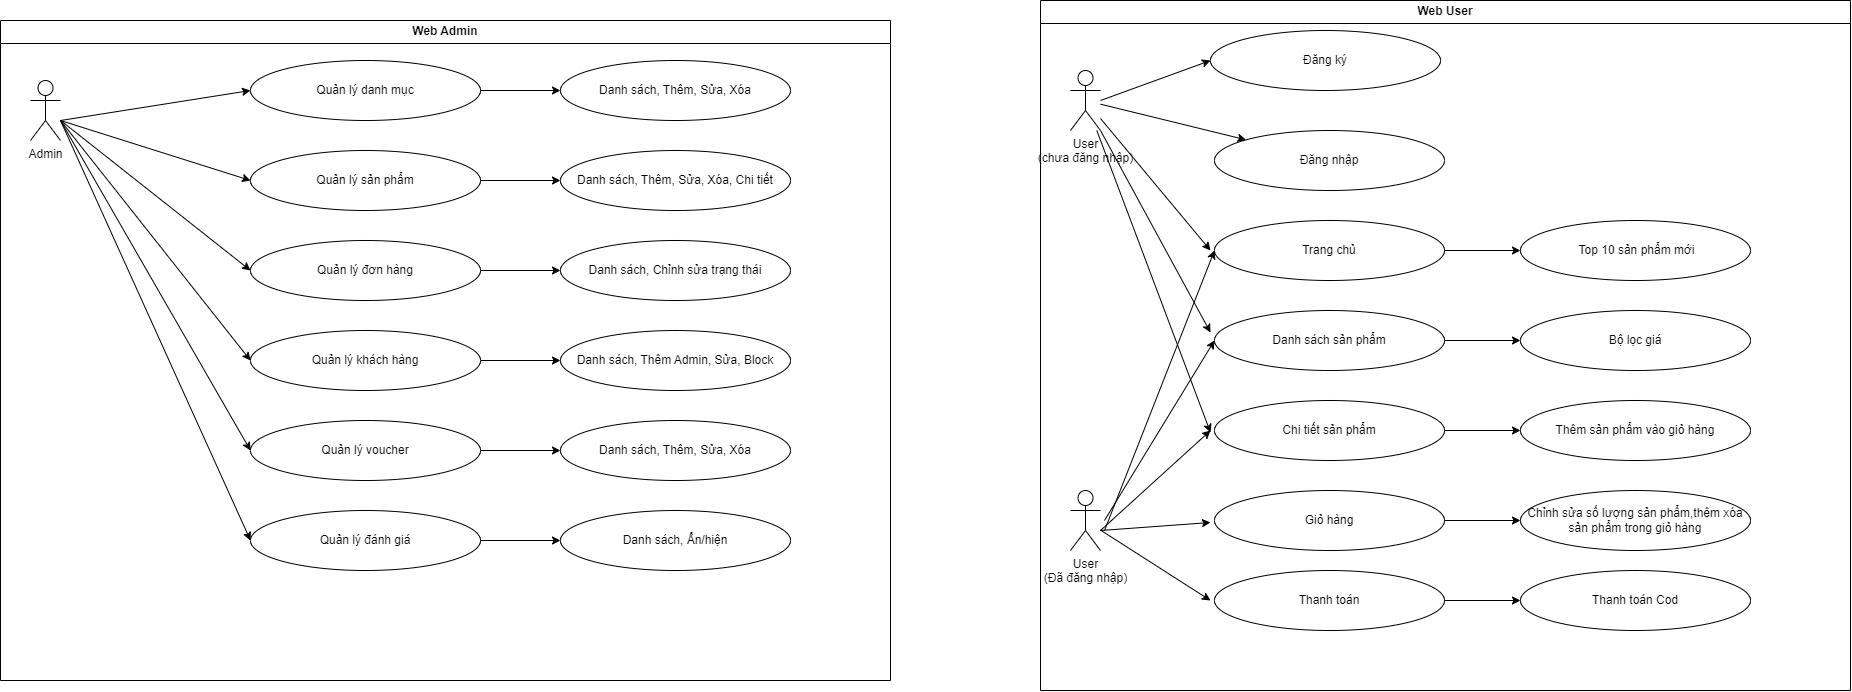

The diagram above was exported from draw.io. Its source (the exported page's mxGraphModel, read from the mxfile embedded in the PNG):
<mxGraphModel dx="3160" dy="2407" grid="1" gridSize="10" guides="1" tooltips="1" connect="1" arrows="1" fold="1" page="1" pageScale="1" pageWidth="827" pageHeight="1169" math="0" shadow="0">
  <root>
    <mxCell id="0" />
    <mxCell id="1" parent="0" />
    <mxCell id="oE4zldKcoe96g45vY_sw-4" value="&lt;font style=&quot;vertical-align: inherit;&quot;&gt;&lt;font style=&quot;vertical-align: inherit;&quot;&gt;Web Admin&lt;/font&gt;&lt;/font&gt;" style="swimlane;whiteSpace=wrap;html=1;" parent="1" vertex="1">
      <mxGeometry x="-640" y="-990" width="890" height="660" as="geometry" />
    </mxCell>
    <mxCell id="oE4zldKcoe96g45vY_sw-1" value="&lt;font style=&quot;vertical-align: inherit;&quot;&gt;&lt;font style=&quot;vertical-align: inherit;&quot;&gt;Admin&lt;/font&gt;&lt;/font&gt;" style="shape=umlActor;verticalLabelPosition=bottom;verticalAlign=top;html=1;outlineConnect=0;" parent="oE4zldKcoe96g45vY_sw-4" vertex="1">
      <mxGeometry x="30" y="60" width="30" height="60" as="geometry" />
    </mxCell>
    <mxCell id="oE4zldKcoe96g45vY_sw-71" style="edgeStyle=orthogonalEdgeStyle;rounded=0;orthogonalLoop=1;jettySize=auto;html=1;" parent="oE4zldKcoe96g45vY_sw-4" source="oE4zldKcoe96g45vY_sw-5" target="oE4zldKcoe96g45vY_sw-14" edge="1">
      <mxGeometry relative="1" as="geometry" />
    </mxCell>
    <mxCell id="oE4zldKcoe96g45vY_sw-5" value="Quản lý danh mục" style="ellipse;whiteSpace=wrap;html=1;" parent="oE4zldKcoe96g45vY_sw-4" vertex="1">
      <mxGeometry x="250" y="40" width="230" height="60" as="geometry" />
    </mxCell>
    <mxCell id="oE4zldKcoe96g45vY_sw-72" style="edgeStyle=orthogonalEdgeStyle;rounded=0;orthogonalLoop=1;jettySize=auto;html=1;entryX=0;entryY=0.5;entryDx=0;entryDy=0;" parent="oE4zldKcoe96g45vY_sw-4" source="oE4zldKcoe96g45vY_sw-9" target="oE4zldKcoe96g45vY_sw-32" edge="1">
      <mxGeometry relative="1" as="geometry" />
    </mxCell>
    <mxCell id="oE4zldKcoe96g45vY_sw-9" value="Quản lý sản phẩm" style="ellipse;whiteSpace=wrap;html=1;" parent="oE4zldKcoe96g45vY_sw-4" vertex="1">
      <mxGeometry x="250" y="130" width="230" height="60" as="geometry" />
    </mxCell>
    <mxCell id="oE4zldKcoe96g45vY_sw-73" style="edgeStyle=orthogonalEdgeStyle;rounded=0;orthogonalLoop=1;jettySize=auto;html=1;entryX=0;entryY=0.5;entryDx=0;entryDy=0;" parent="oE4zldKcoe96g45vY_sw-4" source="oE4zldKcoe96g45vY_sw-10" target="oE4zldKcoe96g45vY_sw-49" edge="1">
      <mxGeometry relative="1" as="geometry" />
    </mxCell>
    <mxCell id="oE4zldKcoe96g45vY_sw-10" value="Quản lý đơn hàng" style="ellipse;whiteSpace=wrap;html=1;" parent="oE4zldKcoe96g45vY_sw-4" vertex="1">
      <mxGeometry x="250" y="220" width="230" height="60" as="geometry" />
    </mxCell>
    <mxCell id="oE4zldKcoe96g45vY_sw-74" style="edgeStyle=orthogonalEdgeStyle;rounded=0;orthogonalLoop=1;jettySize=auto;html=1;entryX=0;entryY=0.5;entryDx=0;entryDy=0;" parent="oE4zldKcoe96g45vY_sw-4" source="oE4zldKcoe96g45vY_sw-11" target="oE4zldKcoe96g45vY_sw-50" edge="1">
      <mxGeometry relative="1" as="geometry" />
    </mxCell>
    <mxCell id="oE4zldKcoe96g45vY_sw-11" value="Quản lý khách hàng" style="ellipse;whiteSpace=wrap;html=1;" parent="oE4zldKcoe96g45vY_sw-4" vertex="1">
      <mxGeometry x="250" y="310" width="230" height="60" as="geometry" />
    </mxCell>
    <mxCell id="oE4zldKcoe96g45vY_sw-75" style="edgeStyle=orthogonalEdgeStyle;rounded=0;orthogonalLoop=1;jettySize=auto;html=1;" parent="oE4zldKcoe96g45vY_sw-4" source="oE4zldKcoe96g45vY_sw-12" target="oE4zldKcoe96g45vY_sw-69" edge="1">
      <mxGeometry relative="1" as="geometry" />
    </mxCell>
    <mxCell id="oE4zldKcoe96g45vY_sw-12" value="Quản lý voucher" style="ellipse;whiteSpace=wrap;html=1;" parent="oE4zldKcoe96g45vY_sw-4" vertex="1">
      <mxGeometry x="250" y="400" width="230" height="60" as="geometry" />
    </mxCell>
    <mxCell id="oE4zldKcoe96g45vY_sw-76" style="edgeStyle=orthogonalEdgeStyle;rounded=0;orthogonalLoop=1;jettySize=auto;html=1;entryX=0;entryY=0.5;entryDx=0;entryDy=0;" parent="oE4zldKcoe96g45vY_sw-4" source="oE4zldKcoe96g45vY_sw-13" target="oE4zldKcoe96g45vY_sw-70" edge="1">
      <mxGeometry relative="1" as="geometry" />
    </mxCell>
    <mxCell id="oE4zldKcoe96g45vY_sw-13" value="Quản lý đánh giá" style="ellipse;whiteSpace=wrap;html=1;" parent="oE4zldKcoe96g45vY_sw-4" vertex="1">
      <mxGeometry x="250" y="490" width="230" height="60" as="geometry" />
    </mxCell>
    <mxCell id="oE4zldKcoe96g45vY_sw-14" value="Danh sách, Thêm, Sửa, Xóa" style="ellipse;whiteSpace=wrap;html=1;" parent="oE4zldKcoe96g45vY_sw-4" vertex="1">
      <mxGeometry x="560" y="40" width="230" height="60" as="geometry" />
    </mxCell>
    <mxCell id="oE4zldKcoe96g45vY_sw-15" value="" style="endArrow=classic;html=1;rounded=0;entryX=0;entryY=0.5;entryDx=0;entryDy=0;" parent="oE4zldKcoe96g45vY_sw-4" target="oE4zldKcoe96g45vY_sw-5" edge="1">
      <mxGeometry width="50" height="50" relative="1" as="geometry">
        <mxPoint x="60" y="100" as="sourcePoint" />
        <mxPoint x="150" y="65" as="targetPoint" />
      </mxGeometry>
    </mxCell>
    <mxCell id="oE4zldKcoe96g45vY_sw-16" value="" style="endArrow=classic;html=1;rounded=0;entryX=0;entryY=0.5;entryDx=0;entryDy=0;" parent="oE4zldKcoe96g45vY_sw-4" edge="1">
      <mxGeometry width="50" height="50" relative="1" as="geometry">
        <mxPoint x="60" y="100" as="sourcePoint" />
        <mxPoint x="250" y="160" as="targetPoint" />
      </mxGeometry>
    </mxCell>
    <mxCell id="oE4zldKcoe96g45vY_sw-17" value="" style="endArrow=classic;html=1;rounded=0;entryX=0;entryY=0.5;entryDx=0;entryDy=0;" parent="oE4zldKcoe96g45vY_sw-4" target="oE4zldKcoe96g45vY_sw-10" edge="1">
      <mxGeometry width="50" height="50" relative="1" as="geometry">
        <mxPoint x="60" y="99.88" as="sourcePoint" />
        <mxPoint x="250" y="164.88" as="targetPoint" />
      </mxGeometry>
    </mxCell>
    <mxCell id="oE4zldKcoe96g45vY_sw-18" value="" style="endArrow=classic;html=1;rounded=0;entryX=0;entryY=0.5;entryDx=0;entryDy=0;" parent="oE4zldKcoe96g45vY_sw-4" target="oE4zldKcoe96g45vY_sw-11" edge="1">
      <mxGeometry width="50" height="50" relative="1" as="geometry">
        <mxPoint x="60" y="100" as="sourcePoint" />
        <mxPoint x="250" y="280" as="targetPoint" />
      </mxGeometry>
    </mxCell>
    <mxCell id="oE4zldKcoe96g45vY_sw-19" value="" style="endArrow=classic;html=1;rounded=0;entryX=0;entryY=0.5;entryDx=0;entryDy=0;" parent="oE4zldKcoe96g45vY_sw-4" target="oE4zldKcoe96g45vY_sw-12" edge="1">
      <mxGeometry width="50" height="50" relative="1" as="geometry">
        <mxPoint x="60" y="100" as="sourcePoint" />
        <mxPoint x="250" y="361.71000000000004" as="targetPoint" />
      </mxGeometry>
    </mxCell>
    <mxCell id="oE4zldKcoe96g45vY_sw-21" value="" style="endArrow=classic;html=1;rounded=0;entryX=0;entryY=0.5;entryDx=0;entryDy=0;" parent="oE4zldKcoe96g45vY_sw-4" target="oE4zldKcoe96g45vY_sw-13" edge="1">
      <mxGeometry width="50" height="50" relative="1" as="geometry">
        <mxPoint x="60" y="100" as="sourcePoint" />
        <mxPoint x="237" y="440" as="targetPoint" />
      </mxGeometry>
    </mxCell>
    <mxCell id="oE4zldKcoe96g45vY_sw-32" value="Danh sách, Thêm, Sửa, Xóa, Chi tiết" style="ellipse;whiteSpace=wrap;html=1;" parent="oE4zldKcoe96g45vY_sw-4" vertex="1">
      <mxGeometry x="560" y="130" width="230" height="60" as="geometry" />
    </mxCell>
    <mxCell id="oE4zldKcoe96g45vY_sw-49" value="Danh sách, Chỉnh sửa trạng thái" style="ellipse;whiteSpace=wrap;html=1;" parent="oE4zldKcoe96g45vY_sw-4" vertex="1">
      <mxGeometry x="560" y="220" width="230" height="60" as="geometry" />
    </mxCell>
    <mxCell id="oE4zldKcoe96g45vY_sw-50" value="Danh sách, Thêm Admin, Sửa, Block" style="ellipse;whiteSpace=wrap;html=1;" parent="oE4zldKcoe96g45vY_sw-4" vertex="1">
      <mxGeometry x="560" y="310" width="230" height="60" as="geometry" />
    </mxCell>
    <mxCell id="oE4zldKcoe96g45vY_sw-69" value="Danh sách, Thêm, Sửa, Xóa" style="ellipse;whiteSpace=wrap;html=1;" parent="oE4zldKcoe96g45vY_sw-4" vertex="1">
      <mxGeometry x="560" y="400" width="230" height="60" as="geometry" />
    </mxCell>
    <mxCell id="oE4zldKcoe96g45vY_sw-70" value="Danh sách, Ẩn/hiện" style="ellipse;whiteSpace=wrap;html=1;" parent="oE4zldKcoe96g45vY_sw-4" vertex="1">
      <mxGeometry x="560" y="490" width="230" height="60" as="geometry" />
    </mxCell>
    <mxCell id="3opo5rHUKerZGlI7nlVC-3" value="Web User" style="swimlane;whiteSpace=wrap;html=1;startSize=23;" parent="1" vertex="1">
      <mxGeometry x="400" y="-1010" width="810" height="690" as="geometry" />
    </mxCell>
    <mxCell id="3opo5rHUKerZGlI7nlVC-5" value="Đăng ký" style="ellipse;whiteSpace=wrap;html=1;" parent="3opo5rHUKerZGlI7nlVC-3" vertex="1">
      <mxGeometry x="170" y="30" width="230" height="60" as="geometry" />
    </mxCell>
    <mxCell id="3opo5rHUKerZGlI7nlVC-6" value="Đăng nhập" style="ellipse;whiteSpace=wrap;html=1;" parent="3opo5rHUKerZGlI7nlVC-3" vertex="1">
      <mxGeometry x="174" y="130" width="230" height="60" as="geometry" />
    </mxCell>
    <mxCell id="3opo5rHUKerZGlI7nlVC-9" value="" style="rounded=0;orthogonalLoop=1;jettySize=auto;html=1;" parent="3opo5rHUKerZGlI7nlVC-3" source="3opo5rHUKerZGlI7nlVC-11" target="3opo5rHUKerZGlI7nlVC-6" edge="1">
      <mxGeometry relative="1" as="geometry">
        <mxPoint x="110" y="90" as="sourcePoint" />
      </mxGeometry>
    </mxCell>
    <mxCell id="3opo5rHUKerZGlI7nlVC-11" value="User&lt;div&gt;(chưa đăng nhập)&lt;/div&gt;" style="shape=umlActor;verticalLabelPosition=bottom;verticalAlign=top;html=1;outlineConnect=0;" parent="3opo5rHUKerZGlI7nlVC-3" vertex="1">
      <mxGeometry x="30" y="70" width="30" height="60" as="geometry" />
    </mxCell>
    <mxCell id="3opo5rHUKerZGlI7nlVC-12" value="" style="endArrow=classic;html=1;rounded=0;entryX=0;entryY=0.5;entryDx=0;entryDy=0;" parent="3opo5rHUKerZGlI7nlVC-3" target="3opo5rHUKerZGlI7nlVC-5" edge="1">
      <mxGeometry width="50" height="50" relative="1" as="geometry">
        <mxPoint x="60" y="100" as="sourcePoint" />
        <mxPoint x="140" y="60" as="targetPoint" />
      </mxGeometry>
    </mxCell>
    <mxCell id="3opo5rHUKerZGlI7nlVC-13" value="Trang chủ" style="ellipse;whiteSpace=wrap;html=1;" parent="3opo5rHUKerZGlI7nlVC-3" vertex="1">
      <mxGeometry x="174" y="220" width="230" height="60" as="geometry" />
    </mxCell>
    <mxCell id="3opo5rHUKerZGlI7nlVC-14" value="Danh sách sản phẩm" style="ellipse;whiteSpace=wrap;html=1;" parent="3opo5rHUKerZGlI7nlVC-3" vertex="1">
      <mxGeometry x="174" y="310" width="230" height="60" as="geometry" />
    </mxCell>
    <mxCell id="3opo5rHUKerZGlI7nlVC-15" value="Chi tiết sản phẩm" style="ellipse;whiteSpace=wrap;html=1;" parent="3opo5rHUKerZGlI7nlVC-3" vertex="1">
      <mxGeometry x="174" y="400" width="230" height="60" as="geometry" />
    </mxCell>
    <mxCell id="3opo5rHUKerZGlI7nlVC-16" value="Giỏ hàng" style="ellipse;whiteSpace=wrap;html=1;" parent="3opo5rHUKerZGlI7nlVC-3" vertex="1">
      <mxGeometry x="174" y="490" width="230" height="60" as="geometry" />
    </mxCell>
    <mxCell id="3opo5rHUKerZGlI7nlVC-17" value="Thanh toán" style="ellipse;whiteSpace=wrap;html=1;" parent="3opo5rHUKerZGlI7nlVC-3" vertex="1">
      <mxGeometry x="174" y="570" width="230" height="60" as="geometry" />
    </mxCell>
    <mxCell id="3opo5rHUKerZGlI7nlVC-30" value="" style="rounded=0;orthogonalLoop=1;jettySize=auto;html=1;" parent="3opo5rHUKerZGlI7nlVC-3" source="3opo5rHUKerZGlI7nlVC-11" edge="1">
      <mxGeometry relative="1" as="geometry">
        <mxPoint x="60" y="220.30999999999995" as="sourcePoint" />
        <mxPoint x="170" y="250" as="targetPoint" />
      </mxGeometry>
    </mxCell>
    <mxCell id="3opo5rHUKerZGlI7nlVC-31" value="" style="rounded=0;orthogonalLoop=1;jettySize=auto;html=1;exitX=1;exitY=1;exitDx=0;exitDy=0;exitPerimeter=0;" parent="3opo5rHUKerZGlI7nlVC-3" source="3opo5rHUKerZGlI7nlVC-11" edge="1">
      <mxGeometry relative="1" as="geometry">
        <mxPoint x="60" y="200" as="sourcePoint" />
        <mxPoint x="170" y="332" as="targetPoint" />
      </mxGeometry>
    </mxCell>
    <mxCell id="3opo5rHUKerZGlI7nlVC-32" value="" style="rounded=0;orthogonalLoop=1;jettySize=auto;html=1;" parent="3opo5rHUKerZGlI7nlVC-3" source="3opo5rHUKerZGlI7nlVC-11" edge="1">
      <mxGeometry relative="1" as="geometry">
        <mxPoint x="60" y="230" as="sourcePoint" />
        <mxPoint x="170" y="432" as="targetPoint" />
      </mxGeometry>
    </mxCell>
    <mxCell id="3opo5rHUKerZGlI7nlVC-34" value="User&lt;div&gt;(Đã đăng nhập)&lt;/div&gt;" style="shape=umlActor;verticalLabelPosition=bottom;verticalAlign=top;html=1;outlineConnect=0;" parent="3opo5rHUKerZGlI7nlVC-3" vertex="1">
      <mxGeometry x="30" y="490" width="30" height="60" as="geometry" />
    </mxCell>
    <mxCell id="3opo5rHUKerZGlI7nlVC-35" value="&amp;nbsp;Top 10 sản phẩm mới" style="ellipse;whiteSpace=wrap;html=1;" parent="3opo5rHUKerZGlI7nlVC-3" vertex="1">
      <mxGeometry x="480" y="220" width="230" height="60" as="geometry" />
    </mxCell>
    <mxCell id="3opo5rHUKerZGlI7nlVC-36" value="" style="rounded=0;orthogonalLoop=1;jettySize=auto;html=1;entryX=0;entryY=0.5;entryDx=0;entryDy=0;exitX=1;exitY=0.5;exitDx=0;exitDy=0;" parent="3opo5rHUKerZGlI7nlVC-3" source="3opo5rHUKerZGlI7nlVC-13" target="3opo5rHUKerZGlI7nlVC-35" edge="1">
      <mxGeometry relative="1" as="geometry">
        <mxPoint x="340" y="104" as="sourcePoint" />
        <mxPoint x="485" y="139" as="targetPoint" />
      </mxGeometry>
    </mxCell>
    <mxCell id="3opo5rHUKerZGlI7nlVC-37" value="Bộ lọc giá" style="ellipse;whiteSpace=wrap;html=1;" parent="3opo5rHUKerZGlI7nlVC-3" vertex="1">
      <mxGeometry x="480" y="310" width="230" height="60" as="geometry" />
    </mxCell>
    <mxCell id="3opo5rHUKerZGlI7nlVC-38" value="Thêm sản phẩm vào giỏ hàng" style="ellipse;whiteSpace=wrap;html=1;" parent="3opo5rHUKerZGlI7nlVC-3" vertex="1">
      <mxGeometry x="480" y="400" width="230" height="60" as="geometry" />
    </mxCell>
    <mxCell id="3opo5rHUKerZGlI7nlVC-39" value="" style="rounded=0;orthogonalLoop=1;jettySize=auto;html=1;entryX=0;entryY=0.5;entryDx=0;entryDy=0;exitX=1;exitY=0.5;exitDx=0;exitDy=0;" parent="3opo5rHUKerZGlI7nlVC-3" edge="1">
      <mxGeometry relative="1" as="geometry">
        <mxPoint x="404" y="340" as="sourcePoint" />
        <mxPoint x="480" y="340" as="targetPoint" />
      </mxGeometry>
    </mxCell>
    <mxCell id="3opo5rHUKerZGlI7nlVC-40" value="" style="rounded=0;orthogonalLoop=1;jettySize=auto;html=1;entryX=0;entryY=0.5;entryDx=0;entryDy=0;exitX=1;exitY=0.5;exitDx=0;exitDy=0;" parent="3opo5rHUKerZGlI7nlVC-3" edge="1">
      <mxGeometry relative="1" as="geometry">
        <mxPoint x="404" y="430" as="sourcePoint" />
        <mxPoint x="480" y="430" as="targetPoint" />
      </mxGeometry>
    </mxCell>
    <mxCell id="3opo5rHUKerZGlI7nlVC-42" value="Chỉnh sửa số lượng sản phẩm,thêm xóa sản phẩm trong giỏ hàng" style="ellipse;whiteSpace=wrap;html=1;" parent="3opo5rHUKerZGlI7nlVC-3" vertex="1">
      <mxGeometry x="480" y="490" width="230" height="60" as="geometry" />
    </mxCell>
    <mxCell id="3opo5rHUKerZGlI7nlVC-43" value="" style="rounded=0;orthogonalLoop=1;jettySize=auto;html=1;entryX=0;entryY=0.5;entryDx=0;entryDy=0;exitX=1;exitY=0.5;exitDx=0;exitDy=0;" parent="3opo5rHUKerZGlI7nlVC-3" edge="1">
      <mxGeometry relative="1" as="geometry">
        <mxPoint x="404" y="520" as="sourcePoint" />
        <mxPoint x="480" y="520" as="targetPoint" />
      </mxGeometry>
    </mxCell>
    <mxCell id="3opo5rHUKerZGlI7nlVC-46" value="Thanh toán Cod" style="ellipse;whiteSpace=wrap;html=1;" parent="3opo5rHUKerZGlI7nlVC-3" vertex="1">
      <mxGeometry x="480" y="570" width="230" height="60" as="geometry" />
    </mxCell>
    <mxCell id="3opo5rHUKerZGlI7nlVC-47" value="" style="rounded=0;orthogonalLoop=1;jettySize=auto;html=1;entryX=0;entryY=0.5;entryDx=0;entryDy=0;exitX=1;exitY=0.5;exitDx=0;exitDy=0;" parent="3opo5rHUKerZGlI7nlVC-3" source="3opo5rHUKerZGlI7nlVC-17" target="3opo5rHUKerZGlI7nlVC-46" edge="1">
      <mxGeometry relative="1" as="geometry">
        <mxPoint x="404" y="570" as="sourcePoint" />
        <mxPoint x="480" y="570" as="targetPoint" />
        <Array as="points" />
      </mxGeometry>
    </mxCell>
    <mxCell id="3opo5rHUKerZGlI7nlVC-50" value="" style="rounded=0;orthogonalLoop=1;jettySize=auto;html=1;" parent="3opo5rHUKerZGlI7nlVC-3" edge="1">
      <mxGeometry relative="1" as="geometry">
        <mxPoint x="60" y="530" as="sourcePoint" />
        <mxPoint x="170" y="522" as="targetPoint" />
      </mxGeometry>
    </mxCell>
    <mxCell id="3opo5rHUKerZGlI7nlVC-51" value="" style="rounded=0;orthogonalLoop=1;jettySize=auto;html=1;" parent="3opo5rHUKerZGlI7nlVC-3" source="3opo5rHUKerZGlI7nlVC-34" edge="1">
      <mxGeometry relative="1" as="geometry">
        <mxPoint x="40" y="248" as="sourcePoint" />
        <mxPoint x="170" y="600" as="targetPoint" />
      </mxGeometry>
    </mxCell>
    <mxCell id="3opo5rHUKerZGlI7nlVC-52" value="" style="rounded=0;orthogonalLoop=1;jettySize=auto;html=1;" parent="3opo5rHUKerZGlI7nlVC-3" edge="1">
      <mxGeometry relative="1" as="geometry">
        <mxPoint x="60" y="530" as="sourcePoint" />
        <mxPoint x="170" y="430" as="targetPoint" />
      </mxGeometry>
    </mxCell>
    <mxCell id="oE4zldKcoe96g45vY_sw-105" value="" style="rounded=0;orthogonalLoop=1;jettySize=auto;html=1;" parent="3opo5rHUKerZGlI7nlVC-3" edge="1">
      <mxGeometry relative="1" as="geometry">
        <mxPoint x="64" y="520" as="sourcePoint" />
        <mxPoint x="174" y="340" as="targetPoint" />
      </mxGeometry>
    </mxCell>
    <mxCell id="oE4zldKcoe96g45vY_sw-107" value="" style="rounded=0;orthogonalLoop=1;jettySize=auto;html=1;" parent="3opo5rHUKerZGlI7nlVC-3" edge="1">
      <mxGeometry relative="1" as="geometry">
        <mxPoint x="64" y="530" as="sourcePoint" />
        <mxPoint x="174" y="250" as="targetPoint" />
      </mxGeometry>
    </mxCell>
  </root>
</mxGraphModel>